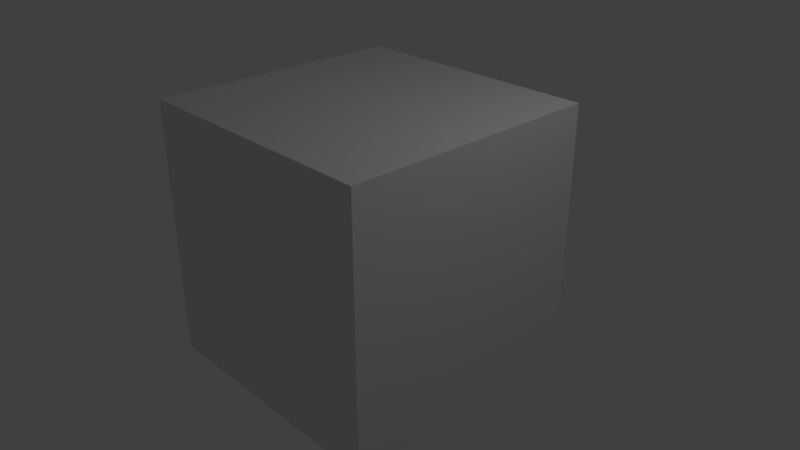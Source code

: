 # Source: cubo.gltf.blend  (saved by Blender 2.79.0; exported with 4.5.12 LTS)
import bpy
from mathutils import Matrix  # noqa: F401  (used for matrix-valued properties, if any)

bpy.ops.wm.read_factory_settings(use_empty=True)
scene = bpy.context.scene
scene.name = 'Scene'

# ---- collections
col_collection_1 = bpy.data.collections.new('Collection 1'); scene.collection.children.link(col_collection_1)

# ---- materials (node trees are filled in below, after node groups)
mat_material = bpy.data.materials.new('Material')
mat_material.alpha_threshold = 0.0
mat_material.use_transparent_shadow = False
mat_material.roughness = 0.5
mat_material.line_color = (0.0, 0.0, 0.0, 1.0)

# ---- material node trees

# ---- world
world_world = bpy.data.worlds.new('World'); scene.world = world_world
world_world.color = (0.05088, 0.05088, 0.05088)
world_world.use_sun_shadow = False
world_world.sun_shadow_jitter_overblur = 0.0
world_world.cycles.sampling_method = 'MANUAL'

# ---- cameras
cam_camera = bpy.data.cameras.new('Camera')
cam_camera.clip_end = 100.0
cam_camera.lens = 35.0
cam_camera.sensor_width = 32.0
cam_camera.sensor_height = 18.0
cam_camera.ortho_scale = 7.314
cam_camera.dof.focus_distance = 0.0
cam_camera.dof.aperture_fstop = 128.0

# ---- lights
light_lamp = bpy.data.lights.new('Lamp', 'POINT')
light_lamp.transmission_factor = 0.0
light_lamp.cutoff_distance = 30.0
light_lamp.energy = 100.0
light_lamp.shadow_buffer_clip_start = 1.001
light_lamp.shadow_soft_size = 0.1
light_lamp.shadow_maximum_resolution = 0.006
light_lamp.use_absolute_resolution = True

# ---- meshes
me_cube = bpy.data.meshes.new('Cube')
me_cube.from_pydata([(1.0, 1.0, -1.0), (1.0, -1.0, -1.0), (-1.0, -1.0, -1.0), (-1.0, 1.0, -1.0), (1.0, 1.0, 1.0), (1.0, -1.0, 1.0), (-1.0, -1.0, 1.0), (-1.0, 1.0, 1.0)], [], [(0, 1, 2, 3), (4, 7, 6, 5), (0, 4, 5, 1), (1, 5, 6, 2), (2, 6, 7, 3), (4, 0, 3, 7)])
me_cube.materials.append(mat_material)
me_cube.use_remesh_preserve_volume = False
me_cube.use_remesh_preserve_attributes = False
me_cube.use_mirror_vertex_groups = False
me_cube.update()

# ---- objects
ob_cube = bpy.data.objects.new('Cube', me_cube)
ob_lamp = bpy.data.objects.new('Lamp', light_lamp)
ob_camera = bpy.data.objects.new('Camera', cam_camera)

# ---- transforms, parenting, visibility, modifiers, constraints
ob_cube.location = (-0.05104, 0.06512, 0.2518)
ob_cube.scale = (-1.77, -1.77, -1.77)
ob_cube.lock_rotations_4d = False
ob_cube.empty_display_type = 'ARROWS'
ob_cube.lineart.crease_threshold = 0.0
ob_lamp.location = (4.076, 1.005, 5.904)
ob_lamp.rotation_euler = (0.6503, 0.05522, 1.866)
ob_lamp.lock_rotations_4d = False
ob_lamp.empty_display_type = 'ARROWS'
ob_lamp.color = (0.0, 0.0, 0.0, 0.0)
ob_lamp.lineart.crease_threshold = 0.0
ob_camera.location = (7.481, -6.508, 5.344)
ob_camera.rotation_euler = (1.109, 0.0, 0.8149)
ob_camera.lock_rotations_4d = False
ob_camera.empty_display_type = 'ARROWS'
ob_camera.color = (0.0, 0.0, 0.0, 0.0)
ob_camera.display_type = 'WIRE'
ob_camera.lineart.crease_threshold = 0.0

# ---- collection membership
col_collection_1.objects.link(ob_cube)
col_collection_1.objects.link(ob_lamp)
col_collection_1.objects.link(ob_camera)

# ---- scene / render settings (as saved in the file)
scene.camera = ob_camera
scene.frame_start = 1; scene.frame_end = 250; scene.frame_set(1)
scene.render.engine = 'BLENDER_EEVEE_NEXT'
scene.render.resolution_percentage = 50
scene.render.dither_intensity = 0.0
scene.cycles.use_denoising = False
scene.cycles.samples = 128
scene.cycles.sampling_pattern = 'TABULATED_SOBOL'
scene.cycles.use_adaptive_sampling = False
scene.cycles.use_light_tree = False
scene.cycles.blur_glossy = 0.0
scene.cycles.sample_clamp_indirect = 0.0
scene.view_settings.view_transform = 'Standard'
bpy.context.view_layer.update()
